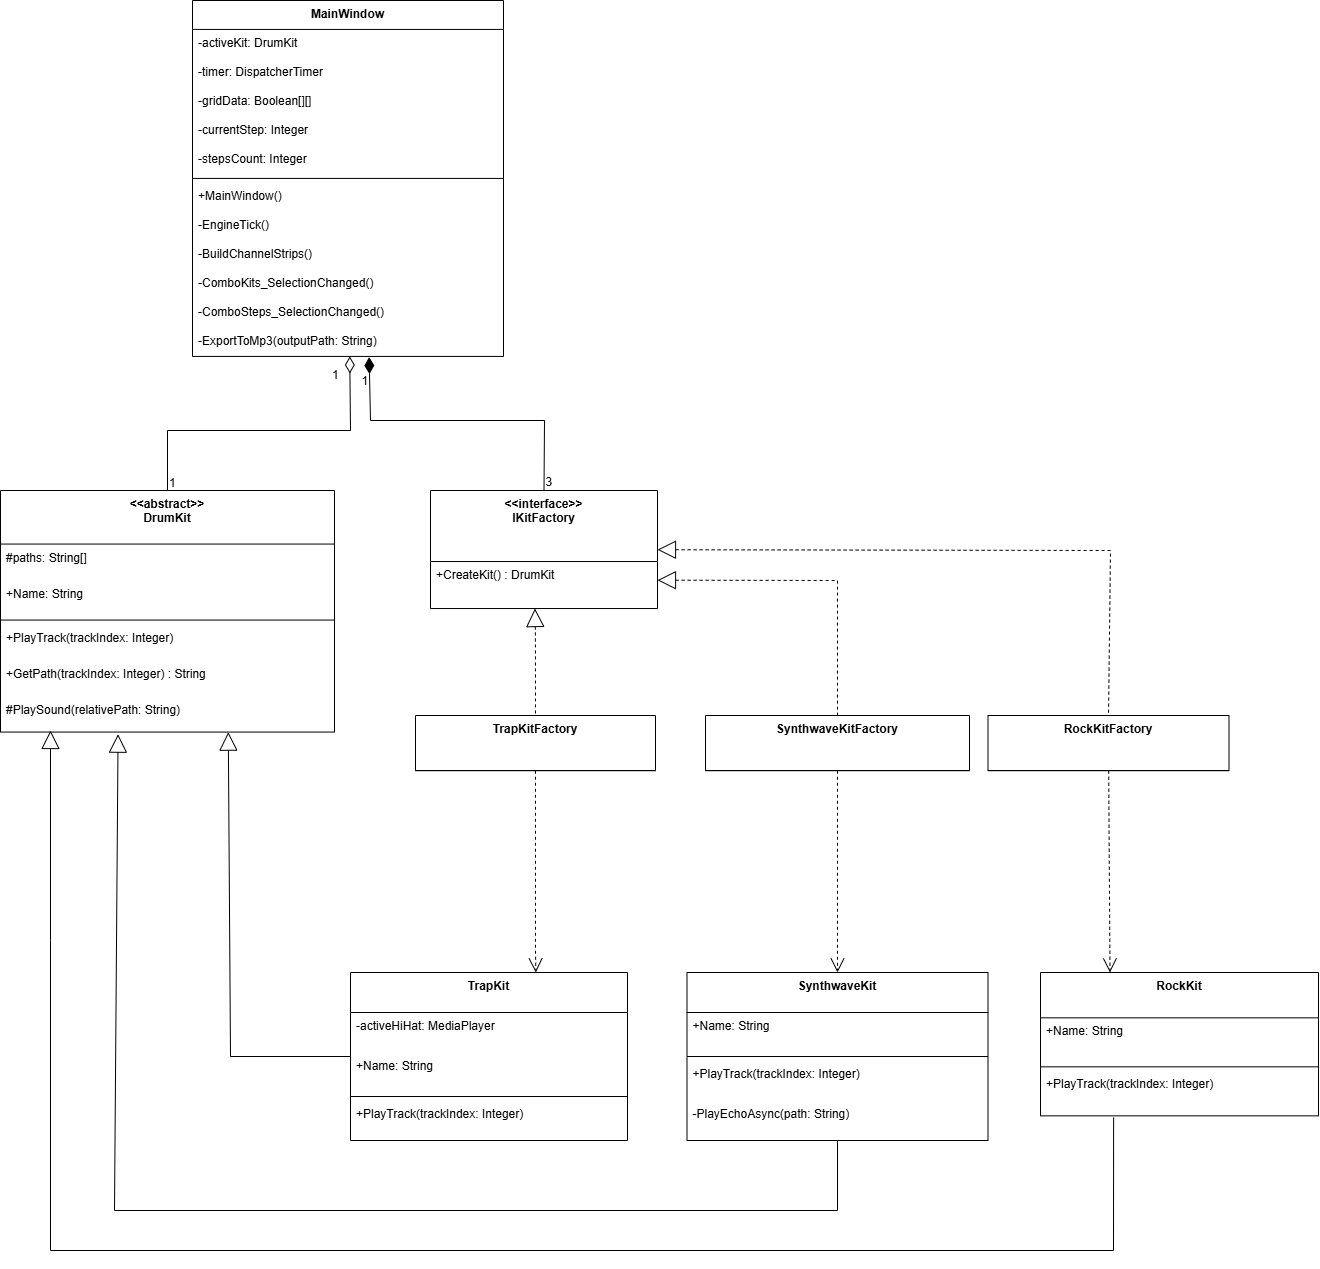

The diagram above was exported from draw.io. Its source (the exported page's mxGraphModel, read from the mxfile embedded in the PNG):
<mxGraphModel dx="2341" dy="1273" grid="1" gridSize="10" guides="1" tooltips="1" connect="1" arrows="1" fold="1" page="1" pageScale="1" pageWidth="1169" pageHeight="827" math="0" shadow="0">
  <root>
    <mxCell id="0" />
    <mxCell id="1" parent="0" />
    <mxCell id="s6LcHDVzHotFcMNV8uE4-227" parent="1" style="swimlane;fontStyle=1;align=center;verticalAlign=top;childLayout=stackLayout;horizontal=1;startSize=71.015625;horizontalStack=0;resizeParent=1;resizeParentMax=0;resizeLast=0;collapsible=0;marginBottom=0;" value="&lt;&lt;interface&gt;&gt;&#10;IKitFactory" vertex="1">
      <mxGeometry height="118.015625" width="227" x="800" y="1160" as="geometry" />
    </mxCell>
    <mxCell id="s6LcHDVzHotFcMNV8uE4-229" parent="s6LcHDVzHotFcMNV8uE4-227" style="text;strokeColor=none;fillColor=none;align=left;verticalAlign=top;spacingLeft=4;spacingRight=4;overflow=hidden;rotatable=0;points=[[0,0.5],[1,0.5]];portConstraint=eastwest;fontStyle=0" value="+CreateKit() : DrumKit" vertex="1">
      <mxGeometry height="47" width="227" y="71.015625" as="geometry" />
    </mxCell>
    <mxCell id="s6LcHDVzHotFcMNV8uE4-230" parent="1" style="swimlane;fontStyle=1;align=center;verticalAlign=top;childLayout=stackLayout;horizontal=1;startSize=55;horizontalStack=0;resizeParent=1;resizeParentMax=0;resizeLast=0;collapsible=0;marginBottom=0;" value="RockKitFactory" vertex="1">
      <mxGeometry height="55.20834045410156" width="241" x="1357.5" y="1385" as="geometry" />
    </mxCell>
    <mxCell id="s6LcHDVzHotFcMNV8uE4-233" parent="1" style="swimlane;fontStyle=1;align=center;verticalAlign=top;childLayout=stackLayout;horizontal=1;startSize=55;horizontalStack=0;resizeParent=1;resizeParentMax=0;resizeLast=0;collapsible=0;marginBottom=0;" value="TrapKitFactory" vertex="1">
      <mxGeometry height="55.20834045410156" width="240" x="785" y="1385" as="geometry" />
    </mxCell>
    <mxCell id="s6LcHDVzHotFcMNV8uE4-236" parent="1" style="swimlane;fontStyle=1;align=center;verticalAlign=top;childLayout=stackLayout;horizontal=1;startSize=55;horizontalStack=0;resizeParent=1;resizeParentMax=0;resizeLast=0;collapsible=0;marginBottom=0;" value="SynthwaveKitFactory" vertex="1">
      <mxGeometry height="55.20834045410156" width="264" x="1075" y="1385" as="geometry" />
    </mxCell>
    <mxCell id="s6LcHDVzHotFcMNV8uE4-239" parent="1" style="swimlane;fontStyle=1;align=center;verticalAlign=top;childLayout=stackLayout;horizontal=1;startSize=53.55528963529146;horizontalStack=0;resizeParent=1;resizeParentMax=0;resizeLast=0;collapsible=0;marginBottom=0;" value="&lt;&lt;abstract&gt;&gt;&#10;DrumKit" vertex="1">
      <mxGeometry height="241.55528963529144" width="334" x="370" y="1160" as="geometry" />
    </mxCell>
    <mxCell id="s6LcHDVzHotFcMNV8uE4-240" parent="s6LcHDVzHotFcMNV8uE4-239" style="text;strokeColor=none;fillColor=none;align=left;verticalAlign=top;spacingLeft=4;spacingRight=4;overflow=hidden;rotatable=0;points=[[0,0.5],[1,0.5]];portConstraint=eastwest;" value="#paths: String[]" vertex="1">
      <mxGeometry height="36" width="334" y="53.55528963529146" as="geometry" />
    </mxCell>
    <mxCell id="s6LcHDVzHotFcMNV8uE4-241" parent="s6LcHDVzHotFcMNV8uE4-239" style="text;strokeColor=none;fillColor=none;align=left;verticalAlign=top;spacingLeft=4;spacingRight=4;overflow=hidden;rotatable=0;points=[[0,0.5],[1,0.5]];portConstraint=eastwest;" value="+Name: String" vertex="1">
      <mxGeometry height="36" width="334" y="89.55528963529146" as="geometry" />
    </mxCell>
    <mxCell id="s6LcHDVzHotFcMNV8uE4-242" parent="s6LcHDVzHotFcMNV8uE4-239" style="line;strokeWidth=1;fillColor=none;align=left;verticalAlign=middle;spacingTop=-1;spacingLeft=3;spacingRight=3;rotatable=0;labelPosition=right;points=[];portConstraint=eastwest;strokeColor=inherit;" vertex="1">
      <mxGeometry height="8" width="334" y="125.55528963529146" as="geometry" />
    </mxCell>
    <mxCell id="s6LcHDVzHotFcMNV8uE4-243" parent="s6LcHDVzHotFcMNV8uE4-239" style="text;strokeColor=none;fillColor=none;align=left;verticalAlign=top;spacingLeft=4;spacingRight=4;overflow=hidden;rotatable=0;points=[[0,0.5],[1,0.5]];portConstraint=eastwest;" value="+PlayTrack(trackIndex: Integer)" vertex="1">
      <mxGeometry height="36" width="334" y="133.55528963529144" as="geometry" />
    </mxCell>
    <mxCell id="s6LcHDVzHotFcMNV8uE4-244" parent="s6LcHDVzHotFcMNV8uE4-239" style="text;strokeColor=none;fillColor=none;align=left;verticalAlign=top;spacingLeft=4;spacingRight=4;overflow=hidden;rotatable=0;points=[[0,0.5],[1,0.5]];portConstraint=eastwest;" value="+GetPath(trackIndex: Integer) : String" vertex="1">
      <mxGeometry height="36" width="334" y="169.55528963529144" as="geometry" />
    </mxCell>
    <mxCell id="s6LcHDVzHotFcMNV8uE4-245" parent="s6LcHDVzHotFcMNV8uE4-239" style="text;strokeColor=none;fillColor=none;align=left;verticalAlign=top;spacingLeft=4;spacingRight=4;overflow=hidden;rotatable=0;points=[[0,0.5],[1,0.5]];portConstraint=eastwest;" value="#PlaySound(relativePath: String)" vertex="1">
      <mxGeometry height="36" width="334" y="205.55528963529144" as="geometry" />
    </mxCell>
    <mxCell id="s6LcHDVzHotFcMNV8uE4-246" parent="1" style="swimlane;fontStyle=1;align=center;verticalAlign=top;childLayout=stackLayout;horizontal=1;startSize=45.34375;horizontalStack=0;resizeParent=1;resizeParentMax=0;resizeLast=0;collapsible=0;marginBottom=0;" value="RockKit" vertex="1">
      <mxGeometry height="143.34375" width="278" x="1410" y="1642" as="geometry" />
    </mxCell>
    <mxCell id="s6LcHDVzHotFcMNV8uE4-247" parent="s6LcHDVzHotFcMNV8uE4-246" style="text;strokeColor=none;fillColor=none;align=left;verticalAlign=top;spacingLeft=4;spacingRight=4;overflow=hidden;rotatable=0;points=[[0,0.5],[1,0.5]];portConstraint=eastwest;" value="+Name: String" vertex="1">
      <mxGeometry height="45" width="278" y="45.34375" as="geometry" />
    </mxCell>
    <mxCell id="s6LcHDVzHotFcMNV8uE4-248" parent="s6LcHDVzHotFcMNV8uE4-246" style="line;strokeWidth=1;fillColor=none;align=left;verticalAlign=middle;spacingTop=-1;spacingLeft=3;spacingRight=3;rotatable=0;labelPosition=right;points=[];portConstraint=eastwest;strokeColor=inherit;" vertex="1">
      <mxGeometry height="8" width="278" y="90.34375" as="geometry" />
    </mxCell>
    <mxCell id="s6LcHDVzHotFcMNV8uE4-249" parent="s6LcHDVzHotFcMNV8uE4-246" style="text;strokeColor=none;fillColor=none;align=left;verticalAlign=top;spacingLeft=4;spacingRight=4;overflow=hidden;rotatable=0;points=[[0,0.5],[1,0.5]];portConstraint=eastwest;" value="+PlayTrack(trackIndex: Integer)" vertex="1">
      <mxGeometry height="45" width="278" y="98.34375" as="geometry" />
    </mxCell>
    <mxCell id="s6LcHDVzHotFcMNV8uE4-250" parent="1" style="swimlane;fontStyle=1;align=center;verticalAlign=top;childLayout=stackLayout;horizontal=1;startSize=40.010414123535156;horizontalStack=0;resizeParent=1;resizeParentMax=0;resizeLast=0;collapsible=0;marginBottom=0;" value="TrapKit" vertex="1">
      <mxGeometry height="168.01041412353516" width="277" x="720" y="1642" as="geometry" />
    </mxCell>
    <mxCell id="s6LcHDVzHotFcMNV8uE4-251" parent="s6LcHDVzHotFcMNV8uE4-250" style="text;strokeColor=none;fillColor=none;align=left;verticalAlign=top;spacingLeft=4;spacingRight=4;overflow=hidden;rotatable=0;points=[[0,0.5],[1,0.5]];portConstraint=eastwest;" value="-activeHiHat: MediaPlayer" vertex="1">
      <mxGeometry height="40" width="277" y="40.010414123535156" as="geometry" />
    </mxCell>
    <mxCell id="s6LcHDVzHotFcMNV8uE4-252" parent="s6LcHDVzHotFcMNV8uE4-250" style="text;strokeColor=none;fillColor=none;align=left;verticalAlign=top;spacingLeft=4;spacingRight=4;overflow=hidden;rotatable=0;points=[[0,0.5],[1,0.5]];portConstraint=eastwest;" value="+Name: String" vertex="1">
      <mxGeometry height="40" width="277" y="80.01041412353516" as="geometry" />
    </mxCell>
    <mxCell id="s6LcHDVzHotFcMNV8uE4-253" parent="s6LcHDVzHotFcMNV8uE4-250" style="line;strokeWidth=1;fillColor=none;align=left;verticalAlign=middle;spacingTop=-1;spacingLeft=3;spacingRight=3;rotatable=0;labelPosition=right;points=[];portConstraint=eastwest;strokeColor=inherit;" vertex="1">
      <mxGeometry height="8" width="277" y="120.01041412353516" as="geometry" />
    </mxCell>
    <mxCell id="s6LcHDVzHotFcMNV8uE4-254" parent="s6LcHDVzHotFcMNV8uE4-250" style="text;strokeColor=none;fillColor=none;align=left;verticalAlign=top;spacingLeft=4;spacingRight=4;overflow=hidden;rotatable=0;points=[[0,0.5],[1,0.5]];portConstraint=eastwest;" value="+PlayTrack(trackIndex: Integer)" vertex="1">
      <mxGeometry height="40" width="277" y="128.01041412353516" as="geometry" />
    </mxCell>
    <mxCell id="s6LcHDVzHotFcMNV8uE4-255" parent="1" style="swimlane;fontStyle=1;align=center;verticalAlign=top;childLayout=stackLayout;horizontal=1;startSize=40.01041793823242;horizontalStack=0;resizeParent=1;resizeParentMax=0;resizeLast=0;collapsible=0;marginBottom=0;" value="SynthwaveKit" vertex="1">
      <mxGeometry height="168.01041793823242" width="301" x="1056.5" y="1642" as="geometry" />
    </mxCell>
    <mxCell id="s6LcHDVzHotFcMNV8uE4-256" parent="s6LcHDVzHotFcMNV8uE4-255" style="text;strokeColor=none;fillColor=none;align=left;verticalAlign=top;spacingLeft=4;spacingRight=4;overflow=hidden;rotatable=0;points=[[0,0.5],[1,0.5]];portConstraint=eastwest;" value="+Name: String" vertex="1">
      <mxGeometry height="40" width="301" y="40.01041793823242" as="geometry" />
    </mxCell>
    <mxCell id="s6LcHDVzHotFcMNV8uE4-257" parent="s6LcHDVzHotFcMNV8uE4-255" style="line;strokeWidth=1;fillColor=none;align=left;verticalAlign=middle;spacingTop=-1;spacingLeft=3;spacingRight=3;rotatable=0;labelPosition=right;points=[];portConstraint=eastwest;strokeColor=inherit;" vertex="1">
      <mxGeometry height="8" width="301" y="80.01041793823242" as="geometry" />
    </mxCell>
    <mxCell id="s6LcHDVzHotFcMNV8uE4-258" parent="s6LcHDVzHotFcMNV8uE4-255" style="text;strokeColor=none;fillColor=none;align=left;verticalAlign=top;spacingLeft=4;spacingRight=4;overflow=hidden;rotatable=0;points=[[0,0.5],[1,0.5]];portConstraint=eastwest;" value="+PlayTrack(trackIndex: Integer)" vertex="1">
      <mxGeometry height="40" width="301" y="88.01041793823242" as="geometry" />
    </mxCell>
    <mxCell id="s6LcHDVzHotFcMNV8uE4-259" parent="s6LcHDVzHotFcMNV8uE4-255" style="text;strokeColor=none;fillColor=none;align=left;verticalAlign=top;spacingLeft=4;spacingRight=4;overflow=hidden;rotatable=0;points=[[0,0.5],[1,0.5]];portConstraint=eastwest;" value="-PlayEchoAsync(path: String)" vertex="1">
      <mxGeometry height="40" width="301" y="128.01041793823242" as="geometry" />
    </mxCell>
    <mxCell id="s6LcHDVzHotFcMNV8uE4-260" parent="1" style="swimlane;fontStyle=1;align=center;verticalAlign=top;childLayout=stackLayout;horizontal=1;startSize=28.933497502253605;horizontalStack=0;resizeParent=1;resizeParentMax=0;resizeLast=0;collapsible=0;marginBottom=0;" value="MainWindow" vertex="1">
      <mxGeometry height="355.9334975022536" width="311" x="562" y="670" as="geometry" />
    </mxCell>
    <mxCell id="s6LcHDVzHotFcMNV8uE4-262" parent="s6LcHDVzHotFcMNV8uE4-260" style="text;strokeColor=none;fillColor=none;align=left;verticalAlign=top;spacingLeft=4;spacingRight=4;overflow=hidden;rotatable=0;points=[[0,0.5],[1,0.5]];portConstraint=eastwest;" value="-activeKit: DrumKit" vertex="1">
      <mxGeometry height="29" width="311" y="28.933497502253605" as="geometry" />
    </mxCell>
    <mxCell id="s6LcHDVzHotFcMNV8uE4-263" parent="s6LcHDVzHotFcMNV8uE4-260" style="text;strokeColor=none;fillColor=none;align=left;verticalAlign=top;spacingLeft=4;spacingRight=4;overflow=hidden;rotatable=0;points=[[0,0.5],[1,0.5]];portConstraint=eastwest;" value="-timer: DispatcherTimer" vertex="1">
      <mxGeometry height="29" width="311" y="57.9334975022536" as="geometry" />
    </mxCell>
    <mxCell id="s6LcHDVzHotFcMNV8uE4-264" parent="s6LcHDVzHotFcMNV8uE4-260" style="text;strokeColor=none;fillColor=none;align=left;verticalAlign=top;spacingLeft=4;spacingRight=4;overflow=hidden;rotatable=0;points=[[0,0.5],[1,0.5]];portConstraint=eastwest;" value="-gridData: Boolean[][]" vertex="1">
      <mxGeometry height="29" width="311" y="86.9334975022536" as="geometry" />
    </mxCell>
    <mxCell id="s6LcHDVzHotFcMNV8uE4-265" parent="s6LcHDVzHotFcMNV8uE4-260" style="text;strokeColor=none;fillColor=none;align=left;verticalAlign=top;spacingLeft=4;spacingRight=4;overflow=hidden;rotatable=0;points=[[0,0.5],[1,0.5]];portConstraint=eastwest;" value="-currentStep: Integer" vertex="1">
      <mxGeometry height="29" width="311" y="115.9334975022536" as="geometry" />
    </mxCell>
    <mxCell id="s6LcHDVzHotFcMNV8uE4-266" parent="s6LcHDVzHotFcMNV8uE4-260" style="text;strokeColor=none;fillColor=none;align=left;verticalAlign=top;spacingLeft=4;spacingRight=4;overflow=hidden;rotatable=0;points=[[0,0.5],[1,0.5]];portConstraint=eastwest;" value="-stepsCount: Integer" vertex="1">
      <mxGeometry height="29" width="311" y="144.9334975022536" as="geometry" />
    </mxCell>
    <mxCell id="s6LcHDVzHotFcMNV8uE4-267" parent="s6LcHDVzHotFcMNV8uE4-260" style="line;strokeWidth=1;fillColor=none;align=left;verticalAlign=middle;spacingTop=-1;spacingLeft=3;spacingRight=3;rotatable=0;labelPosition=right;points=[];portConstraint=eastwest;strokeColor=inherit;" vertex="1">
      <mxGeometry height="8" width="311" y="173.9334975022536" as="geometry" />
    </mxCell>
    <mxCell id="s6LcHDVzHotFcMNV8uE4-268" parent="s6LcHDVzHotFcMNV8uE4-260" style="text;strokeColor=none;fillColor=none;align=left;verticalAlign=top;spacingLeft=4;spacingRight=4;overflow=hidden;rotatable=0;points=[[0,0.5],[1,0.5]];portConstraint=eastwest;" value="+MainWindow()" vertex="1">
      <mxGeometry height="29" width="311" y="181.9334975022536" as="geometry" />
    </mxCell>
    <mxCell id="s6LcHDVzHotFcMNV8uE4-269" parent="s6LcHDVzHotFcMNV8uE4-260" style="text;strokeColor=none;fillColor=none;align=left;verticalAlign=top;spacingLeft=4;spacingRight=4;overflow=hidden;rotatable=0;points=[[0,0.5],[1,0.5]];portConstraint=eastwest;" value="-EngineTick()" vertex="1">
      <mxGeometry height="29" width="311" y="210.9334975022536" as="geometry" />
    </mxCell>
    <mxCell id="s6LcHDVzHotFcMNV8uE4-270" parent="s6LcHDVzHotFcMNV8uE4-260" style="text;strokeColor=none;fillColor=none;align=left;verticalAlign=top;spacingLeft=4;spacingRight=4;overflow=hidden;rotatable=0;points=[[0,0.5],[1,0.5]];portConstraint=eastwest;" value="-BuildChannelStrips()" vertex="1">
      <mxGeometry height="29" width="311" y="239.9334975022536" as="geometry" />
    </mxCell>
    <mxCell id="s6LcHDVzHotFcMNV8uE4-271" parent="s6LcHDVzHotFcMNV8uE4-260" style="text;strokeColor=none;fillColor=none;align=left;verticalAlign=top;spacingLeft=4;spacingRight=4;overflow=hidden;rotatable=0;points=[[0,0.5],[1,0.5]];portConstraint=eastwest;" value="-ComboKits_SelectionChanged()" vertex="1">
      <mxGeometry height="29" width="311" y="268.9334975022536" as="geometry" />
    </mxCell>
    <mxCell id="s6LcHDVzHotFcMNV8uE4-272" parent="s6LcHDVzHotFcMNV8uE4-260" style="text;strokeColor=none;fillColor=none;align=left;verticalAlign=top;spacingLeft=4;spacingRight=4;overflow=hidden;rotatable=0;points=[[0,0.5],[1,0.5]];portConstraint=eastwest;" value="-ComboSteps_SelectionChanged()" vertex="1">
      <mxGeometry height="29" width="311" y="297.9334975022536" as="geometry" />
    </mxCell>
    <mxCell id="s6LcHDVzHotFcMNV8uE4-273" parent="s6LcHDVzHotFcMNV8uE4-260" style="text;strokeColor=none;fillColor=none;align=left;verticalAlign=top;spacingLeft=4;spacingRight=4;overflow=hidden;rotatable=0;points=[[0,0.5],[1,0.5]];portConstraint=eastwest;" value="-ExportToMp3(outputPath: String)" vertex="1">
      <mxGeometry height="29" width="311" y="326.9334975022536" as="geometry" />
    </mxCell>
    <mxCell id="s6LcHDVzHotFcMNV8uE4-274" edge="1" parent="1" source="s6LcHDVzHotFcMNV8uE4-227" style="curved=0;startArrow=block;startSize=16;startFill=0;endArrow=none;entryX=0.5;entryY=0;rounded=0;dashed=1;" target="s6LcHDVzHotFcMNV8uE4-230" value="">
      <mxGeometry relative="1" as="geometry">
        <Array as="points">
          <mxPoint x="1480" y="1220" />
        </Array>
      </mxGeometry>
    </mxCell>
    <mxCell id="s6LcHDVzHotFcMNV8uE4-275" edge="1" parent="1" source="s6LcHDVzHotFcMNV8uE4-227" style="curved=1;startArrow=block;startSize=16;startFill=0;endArrow=none;exitX=0.46;exitY=1;entryX=0.5;entryY=0;rounded=0;dashed=1;" target="s6LcHDVzHotFcMNV8uE4-233" value="">
      <mxGeometry relative="1" as="geometry">
        <Array as="points">
          <mxPoint x="905" y="1303" />
        </Array>
      </mxGeometry>
    </mxCell>
    <mxCell id="s6LcHDVzHotFcMNV8uE4-276" edge="1" parent="1" source="s6LcHDVzHotFcMNV8uE4-227" style="curved=0;startArrow=block;startSize=16;startFill=0;endArrow=none;exitX=1;exitY=0.76;entryX=0.5;entryY=0;rounded=0;dashed=1;" target="s6LcHDVzHotFcMNV8uE4-236" value="">
      <mxGeometry relative="1" as="geometry">
        <Array as="points">
          <mxPoint x="1207" y="1250" />
        </Array>
      </mxGeometry>
    </mxCell>
    <mxCell id="s6LcHDVzHotFcMNV8uE4-277" edge="1" parent="1" style="curved=0;startArrow=block;startSize=16;startFill=0;endArrow=none;rounded=0;entryX=0.263;entryY=1.037;entryDx=0;entryDy=0;entryPerimeter=0;" target="s6LcHDVzHotFcMNV8uE4-249" value="">
      <mxGeometry relative="1" as="geometry">
        <Array as="points">
          <mxPoint x="420" y="1610" />
          <mxPoint x="420" y="1920" />
          <mxPoint x="1483" y="1920" />
        </Array>
        <mxPoint x="420" y="1400" as="sourcePoint" />
      </mxGeometry>
    </mxCell>
    <mxCell id="s6LcHDVzHotFcMNV8uE4-278" edge="1" parent="1" source="s6LcHDVzHotFcMNV8uE4-245" style="curved=0;startArrow=block;startSize=16;startFill=0;endArrow=none;rounded=0;exitX=0.682;exitY=1.003;exitDx=0;exitDy=0;exitPerimeter=0;" target="s6LcHDVzHotFcMNV8uE4-250" value="">
      <mxGeometry relative="1" as="geometry">
        <Array as="points">
          <mxPoint x="600" y="1726" />
        </Array>
      </mxGeometry>
    </mxCell>
    <mxCell id="s6LcHDVzHotFcMNV8uE4-279" edge="1" parent="1" source="s6LcHDVzHotFcMNV8uE4-245" style="curved=0;startArrow=block;startSize=16;startFill=0;endArrow=none;rounded=0;exitX=0.352;exitY=1.059;exitDx=0;exitDy=0;exitPerimeter=0;" target="s6LcHDVzHotFcMNV8uE4-255" value="">
      <mxGeometry relative="1" as="geometry">
        <Array as="points">
          <mxPoint x="484" y="1880" />
          <mxPoint x="1207" y="1880" />
        </Array>
      </mxGeometry>
    </mxCell>
    <mxCell id="s6LcHDVzHotFcMNV8uE4-280" edge="1" parent="1" source="s6LcHDVzHotFcMNV8uE4-273" style="curved=0;startArrow=diamondThin;startSize=14;startFill=1;endArrow=none;entryX=0.5;entryY=0;rounded=0;exitX=0.568;exitY=1.022;exitDx=0;exitDy=0;exitPerimeter=0;" target="s6LcHDVzHotFcMNV8uE4-227" value="">
      <mxGeometry relative="1" as="geometry">
        <Array as="points">
          <mxPoint x="740" y="1090" />
          <mxPoint x="914" y="1090" />
        </Array>
      </mxGeometry>
    </mxCell>
    <mxCell id="s6LcHDVzHotFcMNV8uE4-281" parent="s6LcHDVzHotFcMNV8uE4-280" style="edgeLabel;resizable=0;labelBackgroundColor=none;fontSize=12;align=right;verticalAlign=top;" value="1" vertex="1">
      <mxGeometry relative="1" x="-1" as="geometry">
        <mxPoint y="10" as="offset" />
      </mxGeometry>
    </mxCell>
    <mxCell id="s6LcHDVzHotFcMNV8uE4-282" parent="s6LcHDVzHotFcMNV8uE4-280" style="edgeLabel;resizable=0;labelBackgroundColor=none;fontSize=12;align=left;verticalAlign=bottom;" value="3" vertex="1">
      <mxGeometry relative="1" x="1" as="geometry" />
    </mxCell>
    <mxCell id="s6LcHDVzHotFcMNV8uE4-283" edge="1" parent="1" source="s6LcHDVzHotFcMNV8uE4-260" style="curved=0;startArrow=diamondThin;startSize=14;startFill=0;endArrow=none;entryX=0.5;entryY=0;rounded=0;" target="s6LcHDVzHotFcMNV8uE4-239" value="">
      <mxGeometry relative="1" as="geometry">
        <Array as="points">
          <mxPoint x="720" y="1100" />
          <mxPoint x="537" y="1100" />
        </Array>
      </mxGeometry>
    </mxCell>
    <mxCell id="s6LcHDVzHotFcMNV8uE4-284" parent="s6LcHDVzHotFcMNV8uE4-283" style="edgeLabel;resizable=0;labelBackgroundColor=none;fontSize=12;align=right;verticalAlign=top;" value="1" vertex="1">
      <mxGeometry relative="1" x="-1" as="geometry">
        <mxPoint x="-10" y="5" as="offset" />
      </mxGeometry>
    </mxCell>
    <mxCell id="s6LcHDVzHotFcMNV8uE4-285" parent="s6LcHDVzHotFcMNV8uE4-283" style="edgeLabel;resizable=0;labelBackgroundColor=none;fontSize=12;align=left;verticalAlign=bottom;" value="1" vertex="1">
      <mxGeometry relative="1" x="1" as="geometry" />
    </mxCell>
    <mxCell id="s6LcHDVzHotFcMNV8uE4-286" edge="1" parent="1" source="s6LcHDVzHotFcMNV8uE4-230" style="curved=0;dashed=1;startArrow=none;endArrow=open;endSize=12;rounded=0;entryX=0.25;entryY=0;entryDx=0;entryDy=0;" target="s6LcHDVzHotFcMNV8uE4-246" value="">
      <mxGeometry relative="1" as="geometry">
        <Array as="points" />
      </mxGeometry>
    </mxCell>
    <mxCell id="s6LcHDVzHotFcMNV8uE4-287" edge="1" parent="1" source="s6LcHDVzHotFcMNV8uE4-233" style="curved=0;dashed=1;startArrow=none;endArrow=open;endSize=12;rounded=0;entryX=0.669;entryY=0;entryDx=0;entryDy=0;entryPerimeter=0;" target="s6LcHDVzHotFcMNV8uE4-250" value="">
      <mxGeometry relative="1" as="geometry">
        <Array as="points">
          <mxPoint x="905" y="1590" />
          <mxPoint x="905" y="1620" />
        </Array>
        <mxPoint x="900" y="1640" as="targetPoint" />
      </mxGeometry>
    </mxCell>
    <mxCell id="s6LcHDVzHotFcMNV8uE4-288" edge="1" parent="1" source="s6LcHDVzHotFcMNV8uE4-236" style="curved=0;dashed=1;startArrow=none;endArrow=open;endSize=12;rounded=0;" target="s6LcHDVzHotFcMNV8uE4-255" value="">
      <mxGeometry relative="1" as="geometry">
        <Array as="points" />
        <mxPoint x="1200" y="1480" as="sourcePoint" />
      </mxGeometry>
    </mxCell>
  </root>
</mxGraphModel>